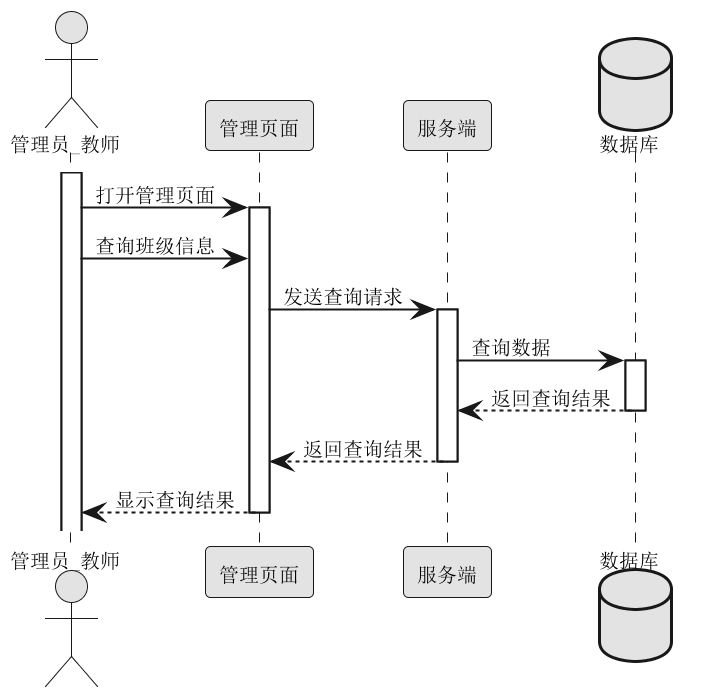

The diagram above was rendered by PlantUML. Its source (embedded in the PNG):
@startuml
skinparam monochrome true
skinparam defaultFontName "宋体"
skinparam defaultFontSize 10
scale 2

actor 管理员_教师 as 管理员
participant 管理页面 as 页面
participant 服务端
database 数据库

activate 管理员
管理员 -> 页面: 打开管理页面
activate 页面

管理员 -> 页面: 查询班级信息
页面 -> 服务端: 发送查询请求
activate 服务端

服务端 -> 数据库: 查询数据
activate 数据库
数据库 --> 服务端: 返回查询结果
deactivate 数据库

服务端 --> 页面: 返回查询结果
deactivate 服务端
页面 --> 管理员: 显示查询结果
deactivate 页面
@enduml